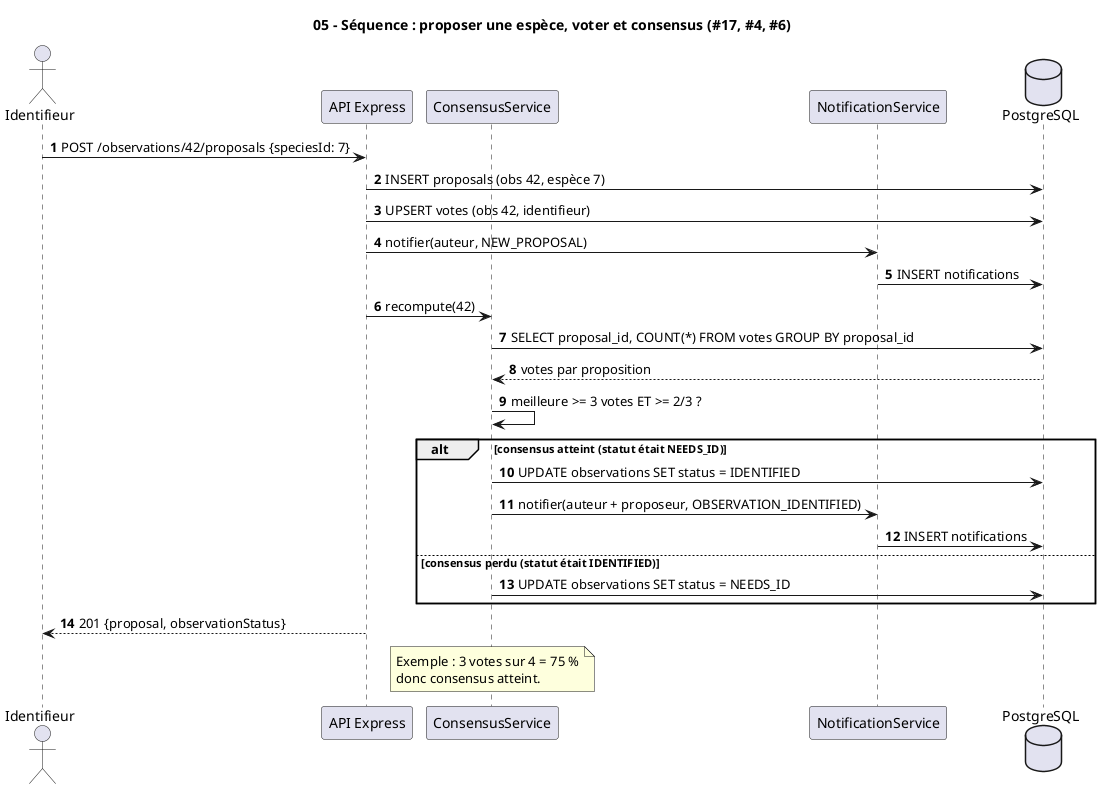

The diagram above was rendered by PlantUML. Its source (embedded in the PNG):
@startuml
title 05 - Séquence : proposer une espèce, voter et consensus (#17, #4, #6)
autonumber
actor Identifieur as I
participant "API Express" as API
participant ConsensusService as S
participant NotificationService as N
database PostgreSQL as DB

I -> API : POST /observations/42/proposals {speciesId: 7}
API -> DB : INSERT proposals (obs 42, espèce 7)
API -> DB : UPSERT votes (obs 42, identifieur)
API -> N : notifier(auteur, NEW_PROPOSAL)
N -> DB : INSERT notifications
API -> S : recompute(42)
S -> DB : SELECT proposal_id, COUNT(*) FROM votes GROUP BY proposal_id
DB --> S : votes par proposition
S -> S : meilleure >= 3 votes ET >= 2/3 ?
alt consensus atteint (statut était NEEDS_ID)
  S -> DB : UPDATE observations SET status = IDENTIFIED
  S -> N : notifier(auteur + proposeur, OBSERVATION_IDENTIFIED)
  N -> DB : INSERT notifications
else consensus perdu (statut était IDENTIFIED)
  S -> DB : UPDATE observations SET status = NEEDS_ID
end
API --> I : 201 {proposal, observationStatus}
note over S
  Exemple : 3 votes sur 4 = 75 %
  donc consensus atteint.
end note
@enduml